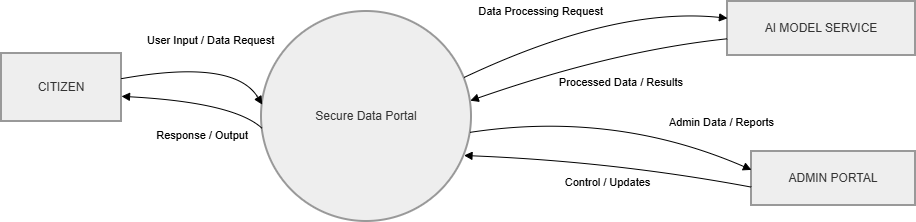

The diagram above was exported from draw.io. Its source (the exported page's mxGraphModel, read from the mxfile embedded in the PNG):
<mxGraphModel dx="1030" dy="608" grid="1" gridSize="10" guides="1" tooltips="1" connect="1" arrows="1" fold="1" page="1" pageScale="1" pageWidth="827" pageHeight="1169" math="0" shadow="0">
  <root>
    <mxCell id="0" />
    <mxCell id="1" parent="0" />
    <mxCell id="w4zEC0tlgpxBVanrkUH0-1" parent="1" style="whiteSpace=wrap;strokeWidth=2;fillColor=light-dark(#eeeeee,#1f2020);strokeColor=light-dark(#999999,#cccccc);fontColor=light-dark(#333333,#cccccc);" value="CITIZEN" vertex="1">
      <mxGeometry height="68" width="120" x="20" y="72" as="geometry" />
    </mxCell>
    <mxCell id="w4zEC0tlgpxBVanrkUH0-2" parent="1" style="ellipse;aspect=fixed;strokeWidth=2;whiteSpace=wrap;fillColor=light-dark(#eeeeee,#1f2020);strokeColor=light-dark(#999999,#cccccc);fontColor=light-dark(#333333,#cccccc);" value="Secure Data Portal" vertex="1">
      <mxGeometry height="210" width="210" x="280" y="30" as="geometry" />
    </mxCell>
    <mxCell id="w4zEC0tlgpxBVanrkUH0-3" parent="1" style="whiteSpace=wrap;strokeWidth=2;fillColor=light-dark(#eeeeee,#1f2020);strokeColor=light-dark(#999999,#cccccc);fontColor=light-dark(#333333,#cccccc);" value="AI MODEL SERVICE" vertex="1">
      <mxGeometry height="54" width="188" x="746" y="20" as="geometry" />
    </mxCell>
    <mxCell id="w4zEC0tlgpxBVanrkUH0-4" parent="1" style="whiteSpace=wrap;strokeWidth=2;fillColor=light-dark(#eeeeee,#1f2020);strokeColor=light-dark(#999999,#cccccc);fontColor=light-dark(#333333,#cccccc);" value="ADMIN PORTAL" vertex="1">
      <mxGeometry height="54" width="164" x="770" y="170" as="geometry" />
    </mxCell>
    <mxCell id="w4zEC0tlgpxBVanrkUH0-5" edge="1" parent="1" source="w4zEC0tlgpxBVanrkUH0-1" style="curved=1;startArrow=none;endArrow=block;exitX=1;exitY=0.37;entryX=0;entryY=0.44;rounded=0;" target="w4zEC0tlgpxBVanrkUH0-2" value="User Input / Data Request">
      <mxGeometry relative="1" x="0.1319" y="22" as="geometry">
        <mxPoint as="offset" />
        <Array as="points">
          <mxPoint x="253" y="77" />
        </Array>
      </mxGeometry>
    </mxCell>
    <mxCell id="w4zEC0tlgpxBVanrkUH0-6" edge="1" parent="1" source="w4zEC0tlgpxBVanrkUH0-2" style="curved=1;startArrow=none;endArrow=block;exitX=0;exitY=0.56;entryX=1;entryY=0.63;rounded=0;" target="w4zEC0tlgpxBVanrkUH0-1" value="Response / Output">
      <mxGeometry relative="1" x="-0.1044" y="34" as="geometry">
        <mxPoint as="offset" />
        <Array as="points">
          <mxPoint x="253" y="121" />
        </Array>
      </mxGeometry>
    </mxCell>
    <mxCell id="w4zEC0tlgpxBVanrkUH0-7" edge="1" parent="1" source="w4zEC0tlgpxBVanrkUH0-2" style="curved=1;startArrow=none;endArrow=block;exitX=1;exitY=0.3;entryX=0;entryY=0.31;rounded=0;" target="w4zEC0tlgpxBVanrkUH0-3" value="Data Processing Request">
      <mxGeometry relative="1" x="-0.2982" y="27" as="geometry">
        <mxPoint as="offset" />
        <Array as="points">
          <mxPoint x="633" y="25" />
        </Array>
      </mxGeometry>
    </mxCell>
    <mxCell id="w4zEC0tlgpxBVanrkUH0-8" edge="1" parent="1" source="w4zEC0tlgpxBVanrkUH0-3" style="curved=1;startArrow=none;endArrow=block;exitX=0;exitY=0.69;entryX=1;entryY=0.42;rounded=0;" target="w4zEC0tlgpxBVanrkUH0-2" value="Processed Data / Results">
      <mxGeometry relative="1" x="-0.175" y="32" as="geometry">
        <mxPoint as="offset" />
        <Array as="points">
          <mxPoint x="633" y="69" />
        </Array>
      </mxGeometry>
    </mxCell>
    <mxCell id="w4zEC0tlgpxBVanrkUH0-9" edge="1" parent="1" source="w4zEC0tlgpxBVanrkUH0-2" style="curved=1;startArrow=none;endArrow=block;exitX=1;exitY=0.58;entryX=0;entryY=0.34;rounded=0;" target="w4zEC0tlgpxBVanrkUH0-4" value="Admin Data / Reports">
      <mxGeometry relative="1" x="0.6832" y="32" as="geometry">
        <mxPoint x="1" as="offset" />
        <Array as="points">
          <mxPoint x="633" y="129" />
        </Array>
      </mxGeometry>
    </mxCell>
    <mxCell id="w4zEC0tlgpxBVanrkUH0-10" edge="1" parent="1" source="w4zEC0tlgpxBVanrkUH0-4" style="curved=1;startArrow=none;endArrow=block;exitX=0;exitY=0.66;entryX=1;entryY=0.7;rounded=0;" target="w4zEC0tlgpxBVanrkUH0-2" value="Control / Updates">
      <mxGeometry relative="1" x="0.0015" y="21" as="geometry">
        <mxPoint as="offset" />
        <Array as="points">
          <mxPoint x="633" y="180" />
        </Array>
      </mxGeometry>
    </mxCell>
  </root>
</mxGraphModel>